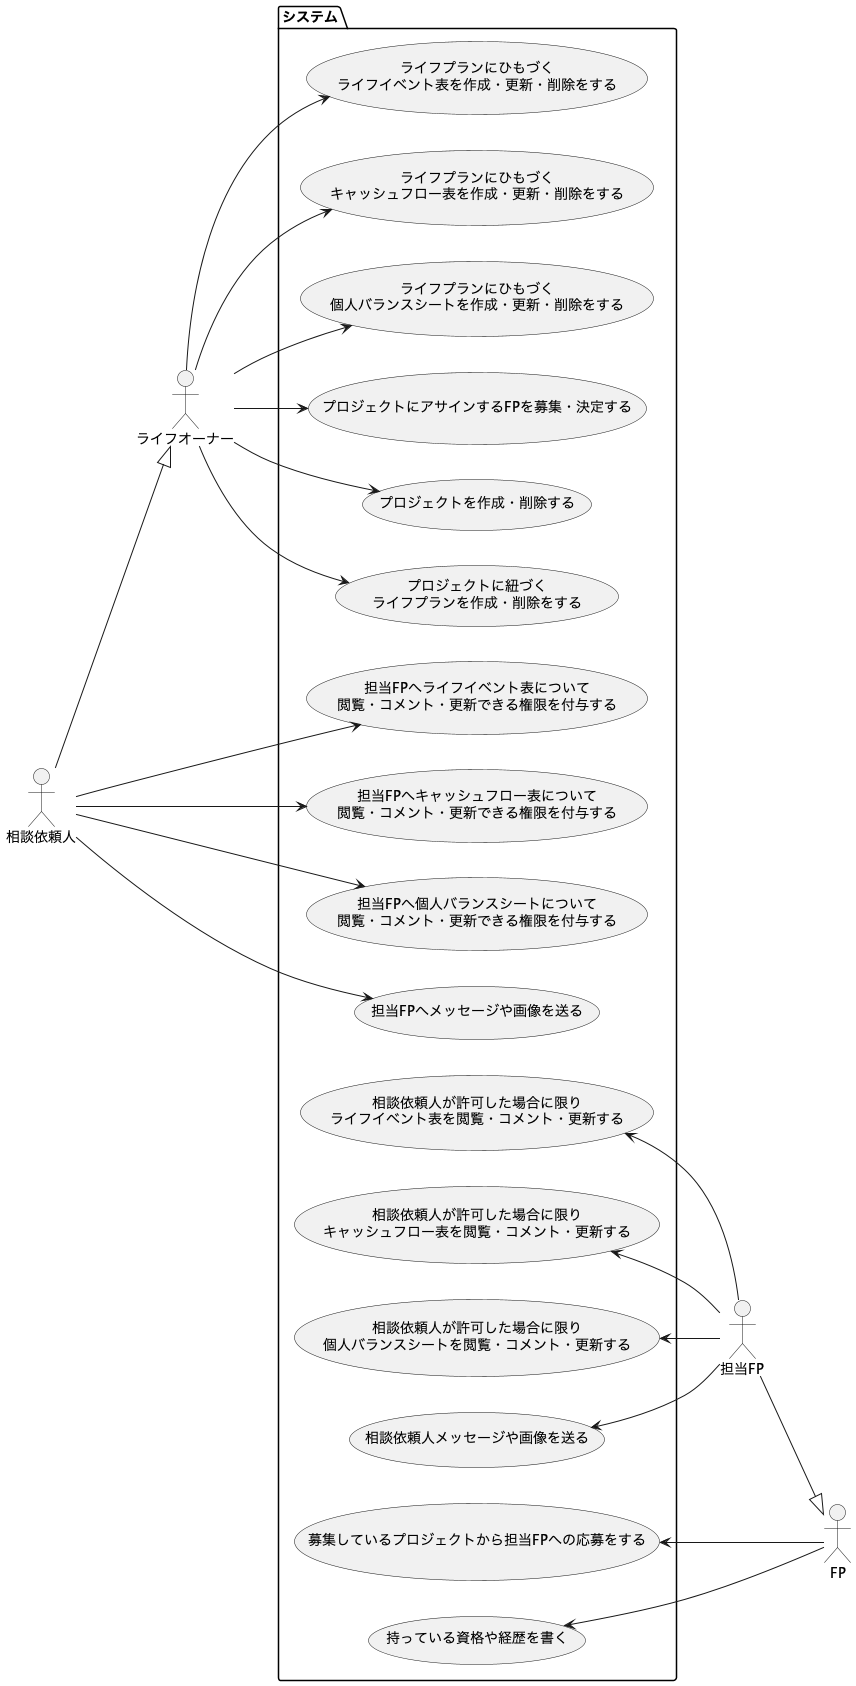

The diagram above was rendered by PlantUML. Its source (embedded in the PNG):
@startuml
left to right direction

actor ライフオーナー as lifeOwner
actor 相談依頼人 as client
actor FP as fp
actor 担当FP as assignedFp

client --|> lifeOwner
assignedFp --|> fp

package システム {
  usecase "担当FPへライフイベント表について\n閲覧・コメント・更新できる権限を付与する" as authorizeForLifeEventList
  usecase "担当FPへキャッシュフロー表について\n閲覧・コメント・更新できる権限を付与する" as authorizeForCashFlowList
  usecase "担当FPへ個人バランスシートについて\n閲覧・コメント・更新できる権限を付与する" as authorizeForPersonalBalanceSheet
  usecase "担当FPへメッセージや画像を送る" as sendMessageForAssingedFp

  usecase "プロジェクトを作成・削除する" as operateProject
  usecase "プロジェクトに紐づく\nライフプランを作成・削除をする" as operateLifePlan
  usecase "ライフプランにひもづく\nライフイベント表を作成・更新・削除をする" as operateLifeEventList
  usecase "ライフプランにひもづく\nキャッシュフロー表を作成・更新・削除をする" as operateCashFlowList
  usecase "ライフプランにひもづく\n個人バランスシートを作成・更新・削除をする" as operatePersonalBalanceSheet
  usecase "プロジェクトにアサインするFPを募集・決定する" as proposalForProject

  usecase "相談依頼人が許可した場合に限り\nライフイベント表を閲覧・コメント・更新する" as operateLimitedlyForLifeEventList
  usecase "相談依頼人が許可した場合に限り\nキャッシュフロー表を閲覧・コメント・更新する" as operateLimitedlyForCashFlowList
  usecase "相談依頼人が許可した場合に限り\n個人バランスシートを閲覧・コメント・更新する" as operateLimitedlyForPersonalBalanceSheet
  usecase "相談依頼人メッセージや画像を送る" as sendMessageForClient

  usecase "募集しているプロジェクトから担当FPへの応募をする" as requestProposalForProject
  usecase "持っている資格や経歴を書く" as writeLicenseAndCareer
}
client --> authorizeForLifeEventList
client --> authorizeForCashFlowList
client --> authorizeForPersonalBalanceSheet
client --> sendMessageForAssingedFp

operateLimitedlyForLifeEventList <-- assignedFp
operateLimitedlyForCashFlowList <-- assignedFp
operateLimitedlyForPersonalBalanceSheet <-- assignedFp
sendMessageForClient <-- assignedFp

lifeOwner --> operateProject
lifeOwner --> operateLifePlan
lifeOwner --> operateLifeEventList
lifeOwner --> operateCashFlowList
lifeOwner --> operatePersonalBalanceSheet
lifeOwner --> proposalForProject

requestProposalForProject <-- fp
writeLicenseAndCareer <-- fp
@enduml